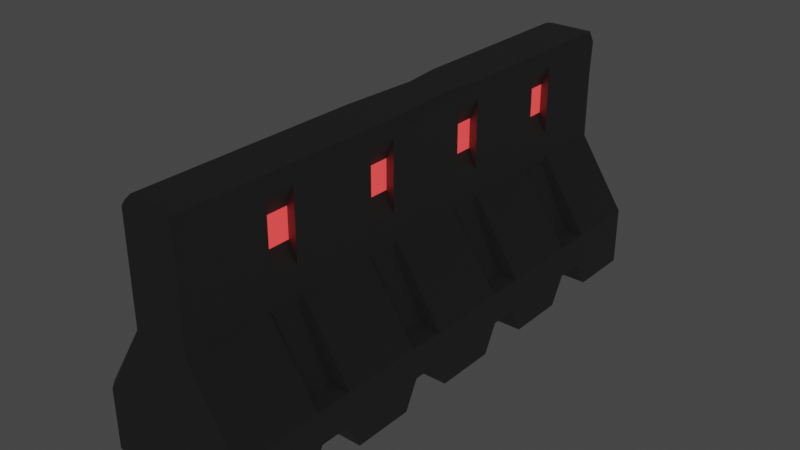 # Source: wallB.blend  (saved by Blender 3.3.6; exported with 4.5.12 LTS)
import bpy
from mathutils import Matrix  # noqa: F401  (used for matrix-valued properties, if any)

bpy.ops.wm.read_factory_settings(use_empty=True)
scene = bpy.context.scene
scene.name = 'Scene'

# ---- collections
col_collection = bpy.data.collections.new('Collection'); scene.collection.children.link(col_collection)

# ---- materials (node trees are filled in below, after node groups)
mat_x = bpy.data.materials.new('매테리얼')
mat_x.use_transparent_shadow = False
mat_001 = bpy.data.materials.new('매테리얼.001')
mat_001.use_transparent_shadow = False

# ---- material node trees
mat_x.use_nodes = True; mat_x.node_tree.nodes.clear()
_N = mat_x.node_tree.nodes; _L = mat_x.node_tree.links
n0 = _N.new('ShaderNodeBsdfPrincipled'); n0.name = 'Principled BSDF'; n0.location = (10, 300)
n0.distribution = 'GGX'
n0.subsurface_method = 'RANDOM_WALK_SKIN'
n0.inputs[0].default_value = (0.1626, 0.1626, 0.1626, 1.0)
n0.inputs[3].default_value = 1.45
n0.inputs[27].default_value = (0.0, 0.0, 0.0, 1.0)
n0.inputs[28].default_value = 1.0
n1 = _N.new('ShaderNodeOutputMaterial'); n1.name = 'Material Output'; n1.location = (300, 300)
_L.new(n0.outputs[0], n1.inputs[0])
n1.is_active_output = True
mat_001.use_nodes = True; mat_001.node_tree.nodes.clear()
_N = mat_001.node_tree.nodes; _L = mat_001.node_tree.links
n0 = _N.new('ShaderNodeBsdfPrincipled'); n0.name = 'Principled BSDF'; n0.location = (10, 300)
n0.distribution = 'GGX'
n0.subsurface_method = 'RANDOM_WALK_SKIN'
n0.inputs[0].default_value = (0.8, 0.03879, 0.04285, 1.0)
n0.inputs[3].default_value = 1.45
n0.inputs[27].default_value = (0.5277, 0.03032, 0.03032, 1.0)
n0.inputs[28].default_value = 2.0
n1 = _N.new('ShaderNodeOutputMaterial'); n1.name = 'Material Output'; n1.location = (300, 300)
_L.new(n0.outputs[0], n1.inputs[0])
n1.is_active_output = True

# ---- world
world_world = bpy.data.worlds.new('World'); scene.world = world_world
world_world.use_nodes = True; world_world.node_tree.nodes.clear()
_N = world_world.node_tree.nodes; _L = world_world.node_tree.links
n0 = _N.new('ShaderNodeOutputWorld'); n0.name = 'World Output'; n0.location = (300, 300)
n1 = _N.new('ShaderNodeBackground'); n1.name = 'Background'; n1.location = (10, 300)
n1.inputs[0].default_value = (0.05088, 0.05088, 0.05088, 1.0)
_L.new(n1.outputs[0], n0.inputs[0])
n0.is_active_output = True
world_world.color = (0.05088, 0.05088, 0.05088)
world_world.use_sun_shadow = False
world_world.sun_shadow_jitter_overblur = 0.0

# ---- meshes
me_x = bpy.data.meshes.new('메쉬')
me_x.from_pydata([(32.72, 1.091e-06, 111.4), (32.72, 24.95, 111.4), (32.72, 24.95, -111.4), (32.72, 1.091e-06, -111.4), (12.5, 55.47, 111.4), (12.5, 55.47, -111.4), (12.5, 99.26, 111.4), (12.5, 99.26, -111.4), (12.5, 99.26, -80.6), (12.5, 99.26, -65.34), (32.72, 11.36, -79.19), (32.72, 11.36, -66.75), (32.72, 1.091e-06, -60.53), (32.72, 1.091e-06, -85.41), (32.72, 24.95, -80.6), (32.72, 24.95, -65.34), (12.5, 55.47, -80.6), (12.5, 55.47, -65.34), (12.5, 99.26, -31.95), (12.5, 99.26, -16.68), (32.72, 11.36, -30.08), (32.72, 11.36, -18.55), (32.72, 1.091e-06, -12.78), (32.72, 1.091e-06, -35.84), (32.72, 24.95, -31.95), (32.72, 24.95, -16.68), (12.5, 55.47, -31.95), (12.5, 55.47, -16.68), (12.5, 97.93, 16.1), (12.5, 99.26, 31.98), (32.72, 11.36, 18.7), (32.72, 11.36, 29.98), (32.72, 1.091e-06, 35.63), (32.72, 1.091e-06, 13.06), (32.72, 24.0, 16.71), (32.72, 24.95, 31.98), (12.5, 55.47, 16.71), (12.5, 55.47, 31.98), (12.5, 99.26, 65.37), (12.5, 99.26, 80.63), (32.72, 11.36, 66.94), (32.72, 11.36, 79.05), (32.72, 1.091e-06, 85.11), (32.72, 1.091e-06, 60.89), (32.72, 24.95, 80.63), (32.72, 24.95, 65.37), (12.5, 55.47, 80.63), (12.5, 55.47, 65.37), (26.43, 27.71, -67.47), (12.5, 53.12, -67.47), (26.43, 27.71, -78.48), (12.5, 53.12, -78.48), (26.43, 27.71, -18.81), (12.5, 53.12, -18.81), (26.43, 27.71, -29.82), (12.5, 53.12, -29.82), (26.43, 27.71, 29.85), (12.5, 53.12, 29.85), (26.43, 27.71, 18.84), (12.5, 53.12, 18.84), (26.43, 27.71, 78.51), (12.5, 53.12, 78.51), (26.43, 27.71, 67.49), (12.5, 53.12, 67.49), (12.5, 66.73, -78.91), (12.5, 95.61, -78.91), (12.5, 95.61, -67.03), (12.5, 66.73, -67.03), (12.5, 66.73, -30.26), (12.5, 95.61, -30.26), (12.5, 95.61, -18.37), (12.5, 66.73, -18.37), (12.5, 66.73, 18.4), (12.5, 95.61, 18.4), (12.5, 95.61, 30.28), (12.5, 66.73, 30.28), (12.5, 66.73, 67.06), (12.5, 95.61, 67.06), (12.5, 95.61, 78.94), (12.5, 66.73, 78.94), (9.13, 75.12, -78.91), (9.13, 87.22, -78.91), (9.13, 87.22, -67.03), (9.13, 75.12, -67.03), (9.13, 75.12, -30.26), (9.13, 87.22, -30.26), (9.13, 87.22, -18.37), (9.13, 75.12, -18.37), (9.13, 75.12, 18.4), (9.13, 87.22, 18.4), (9.13, 87.22, 30.28), (9.13, 75.12, 30.28), (9.13, 75.12, 67.06), (9.13, 87.22, 67.06), (9.13, 87.22, 78.94), (9.13, 75.12, 78.94), (10.46, 101.8, -65.34), (10.46, 101.8, -80.6), (8.477, 101.8, -17.2), (10.46, 101.8, -31.95), (10.46, 101.8, 31.98), (10.46, 101.8, 16.71), (10.46, 101.8, 80.63), (10.46, 101.8, 65.37), (10.46, 101.8, 111.4), (10.46, 101.8, -111.4), (29.54, 1.091e-06, 114.5), (29.54, 24.95, 114.5), (11.28, 55.47, 114.5), (11.28, 98.68, 114.5), (9.444, 101.2, 114.5), (29.54, 24.95, -114.5), (29.54, 1.091e-06, -114.5), (9.591, 53.46, -114.5), (11.28, 96.84, -114.5), (9.444, 101.2, -114.5), (-32.72, 8.52e-07, 111.4), (-32.72, 24.95, 111.4), (-32.72, 24.95, -111.4), (-32.72, 8.52e-07, -111.4), (-12.5, 55.47, 111.4), (-12.5, 55.47, -111.4), (-12.5, 99.26, 111.4), (-12.5, 99.26, -111.4), (-12.5, 99.26, -80.6), (-12.5, 99.26, -65.34), (-32.72, 11.36, -79.19), (-32.72, 11.36, -66.75), (-32.72, 8.52e-07, -60.53), (-32.72, 8.52e-07, -85.41), (-32.72, 23.45, -80.6), (-32.72, 24.95, -65.34), (-12.5, 55.47, -80.6), (-12.5, 55.47, -65.34), (-12.5, 99.26, -31.95), (-12.5, 99.26, -16.68), (-32.72, 11.36, -30.08), (-32.72, 11.36, -18.55), (-32.72, 8.52e-07, -12.78), (-32.72, 8.52e-07, -35.84), (-32.72, 24.95, -31.95), (-32.72, 24.95, -16.68), (-12.5, 55.47, -31.95), (-12.5, 55.47, -16.68), (-12.5, 97.93, 16.1), (-12.5, 99.26, 31.98), (-32.72, 11.36, 18.7), (-32.72, 11.36, 29.98), (-32.72, 8.52e-07, 35.63), (-32.72, 8.52e-07, 13.06), (-32.72, 24.95, 16.71), (-32.72, 23.45, 31.98), (-12.5, 55.47, 16.71), (-12.5, 55.47, 31.98), (-12.5, 99.26, 65.37), (-12.5, 99.26, 80.63), (-32.72, 11.36, 66.94), (-32.72, 11.36, 79.05), (-32.72, 8.52e-07, 85.11), (-32.72, 8.52e-07, 60.89), (-32.72, 24.95, 80.63), (-32.72, 24.95, 65.37), (-12.5, 55.47, 80.63), (-12.5, 55.47, 65.37), (-26.43, 27.71, -67.47), (-12.5, 53.12, -67.47), (-26.43, 27.71, -78.48), (-12.5, 53.12, -78.48), (-26.43, 27.71, -18.81), (-12.5, 53.12, -18.81), (-26.43, 27.71, -29.82), (-12.5, 53.12, -29.82), (-26.43, 27.71, 29.85), (-12.5, 53.12, 29.85), (-26.43, 27.71, 18.84), (-12.5, 53.12, 18.84), (-26.43, 27.71, 78.51), (-12.5, 53.12, 78.51), (-26.43, 27.71, 67.49), (-12.5, 53.12, 67.49), (-12.5, 66.73, -78.91), (-12.5, 95.61, -78.91), (-12.5, 95.61, -67.03), (-12.5, 66.73, -67.03), (-12.5, 66.73, -30.26), (-12.5, 95.61, -30.26), (-12.5, 95.61, -18.37), (-12.5, 66.73, -18.37), (-12.5, 66.73, 18.4), (-12.5, 95.61, 18.4), (-12.5, 95.61, 30.28), (-12.5, 66.73, 30.28), (-12.5, 66.73, 67.06), (-12.5, 95.61, 67.06), (-12.5, 95.61, 78.94), (-12.5, 66.73, 78.94), (-9.13, 75.12, -78.91), (-9.13, 87.22, -78.91), (-9.13, 87.22, -67.03), (-9.13, 75.12, -67.03), (-9.13, 75.12, -30.26), (-9.13, 87.22, -30.26), (-9.13, 87.22, -18.37), (-9.13, 75.12, -18.37), (-9.13, 75.12, 18.4), (-9.13, 87.22, 18.4), (-9.13, 87.22, 30.28), (-9.13, 75.12, 30.28), (-9.13, 75.12, 67.06), (-9.13, 87.22, 67.06), (-9.13, 87.22, 78.94), (-9.13, 75.12, 78.94), (-10.46, 101.8, -65.34), (-10.46, 101.8, -80.6), (-8.477, 101.8, -17.2), (-10.46, 101.8, -31.95), (-10.46, 101.8, 31.98), (-10.46, 101.8, 16.71), (-10.46, 101.8, 80.63), (-10.46, 101.8, 65.37), (-10.46, 101.8, 111.4), (-10.46, 101.8, -111.4), (-29.54, 8.52e-07, 114.5), (-29.54, 24.95, 114.5), (-11.28, 55.47, 114.5), (-11.28, 98.68, 114.5), (-9.443, 101.2, 114.5), (-29.54, 24.95, -114.5), (-29.54, 8.52e-07, -114.5), (-9.591, 53.46, -114.5), (-11.28, 96.84, -114.5), (-9.443, 101.2, -114.5)], [], [(106, 107, 223, 222), (111, 112, 228, 227), (107, 108, 224, 223), (113, 111, 227, 229), (108, 109, 225, 224), (114, 113, 229, 230), (80, 81, 82, 83), (96, 97, 213, 212), (11, 12, 128, 127), (10, 11, 127, 126), (13, 10, 126, 129), (12, 11, 15), (13, 14, 10), (15, 11, 14), (11, 10, 14), (49, 48, 50, 51), (84, 85, 86, 87), (98, 99, 215, 214), (21, 22, 138, 137), (20, 21, 137, 136), (23, 20, 136, 139), (22, 21, 25), (23, 24, 20), (25, 21, 24), (21, 20, 24), (53, 52, 54, 55), (88, 89, 90, 91), (100, 101, 217, 216), (31, 32, 148, 147), (30, 31, 147, 146), (33, 30, 146, 149), (32, 31, 35), (33, 34, 30), (35, 31, 34), (31, 30, 34), (57, 56, 58, 59), (92, 93, 94, 95), (102, 103, 219, 218), (41, 42, 158, 157), (40, 41, 157, 156), (43, 40, 156, 159), (42, 41, 44), (43, 45, 40), (44, 41, 45), (41, 40, 45), (61, 60, 62, 63), (104, 102, 218, 220), (42, 0, 116, 158), (0, 42, 44, 1), (1, 44, 46, 4), (4, 46, 39, 6), (97, 105, 221, 213), (3, 13, 129, 119), (14, 13, 3, 2), (16, 14, 2, 5), (8, 16, 5, 7), (99, 96, 212, 215), (12, 23, 139, 128), (24, 23, 12, 15), (26, 24, 15, 17), (18, 26, 17, 9), (101, 98, 214, 217), (22, 33, 149, 138), (34, 33, 22, 25), (36, 34, 25, 27), (28, 36, 27, 19), (103, 100, 216, 219), (32, 43, 159, 148), (45, 43, 32, 35), (47, 45, 35, 37), (38, 47, 37, 29), (48, 15, 14, 50), (17, 15, 48, 49), (14, 16, 51, 50), (49, 51, 16, 17), (52, 25, 24, 54), (27, 25, 52, 53), (24, 26, 55, 54), (53, 55, 26, 27), (56, 35, 34, 58), (37, 35, 56, 57), (34, 36, 59, 58), (57, 59, 36, 37), (60, 44, 45, 62), (46, 44, 60, 61), (45, 47, 63, 62), (61, 63, 47, 46), (16, 8, 65, 64), (8, 9, 66, 65), (9, 17, 67, 66), (17, 16, 64, 67), (26, 18, 69, 68), (18, 19, 70, 69), (19, 27, 71, 70), (27, 26, 68, 71), (36, 28, 73, 72), (28, 29, 74, 73), (29, 37, 75, 74), (37, 36, 72, 75), (47, 38, 77, 76), (38, 39, 78, 77), (39, 46, 79, 78), (46, 47, 76, 79), (64, 65, 81, 80), (65, 66, 82, 81), (66, 67, 83, 82), (67, 64, 80, 83), (68, 69, 85, 84), (69, 70, 86, 85), (70, 71, 87, 86), (71, 68, 84, 87), (72, 73, 89, 88), (73, 74, 90, 89), (74, 75, 91, 90), (75, 72, 88, 91), (76, 77, 93, 92), (77, 78, 94, 93), (78, 79, 95, 94), (79, 76, 92, 95), (9, 8, 97, 96), (19, 18, 99, 98), (29, 28, 101, 100), (39, 38, 103, 102), (109, 110, 226, 225), (6, 39, 102, 104), (8, 7, 105, 97), (115, 114, 230, 231), (18, 9, 96, 99), (28, 19, 98, 101), (38, 29, 100, 103), (0, 106, 222, 116), (0, 1, 107, 106), (1, 4, 108, 107), (4, 6, 109, 108), (6, 104, 110, 109), (110, 104, 220, 226), (2, 3, 112, 111), (112, 3, 119, 228), (5, 2, 111, 113), (7, 5, 113, 114), (105, 115, 231, 221), (105, 7, 114, 115), (196, 199, 198, 197), (128, 131, 127), (129, 126, 130), (131, 130, 127), (127, 130, 126), (165, 167, 166, 164), (200, 203, 202, 201), (138, 141, 137), (139, 136, 140), (141, 140, 137), (137, 140, 136), (169, 171, 170, 168), (204, 207, 206, 205), (148, 151, 147), (149, 146, 150), (151, 150, 147), (147, 150, 146), (173, 175, 174, 172), (208, 211, 210, 209), (158, 160, 157), (159, 156, 161), (160, 161, 157), (157, 161, 156), (177, 179, 178, 176), (116, 117, 160, 158), (117, 120, 162, 160), (120, 122, 155, 162), (130, 118, 119, 129), (132, 121, 118, 130), (124, 123, 121, 132), (140, 131, 128, 139), (142, 133, 131, 140), (134, 125, 133, 142), (150, 141, 138, 149), (152, 143, 141, 150), (144, 135, 143, 152), (161, 151, 148, 159), (163, 153, 151, 161), (154, 145, 153, 163), (164, 166, 130, 131), (133, 165, 164, 131), (130, 166, 167, 132), (165, 133, 132, 167), (168, 170, 140, 141), (143, 169, 168, 141), (140, 170, 171, 142), (169, 143, 142, 171), (172, 174, 150, 151), (153, 173, 172, 151), (150, 174, 175, 152), (173, 153, 152, 175), (176, 178, 161, 160), (162, 177, 176, 160), (161, 178, 179, 163), (177, 162, 163, 179), (132, 180, 181, 124), (124, 181, 182, 125), (125, 182, 183, 133), (133, 183, 180, 132), (142, 184, 185, 134), (134, 185, 186, 135), (135, 186, 187, 143), (143, 187, 184, 142), (152, 188, 189, 144), (144, 189, 190, 145), (145, 190, 191, 153), (153, 191, 188, 152), (163, 192, 193, 154), (154, 193, 194, 155), (155, 194, 195, 162), (162, 195, 192, 163), (180, 196, 197, 181), (181, 197, 198, 182), (182, 198, 199, 183), (183, 199, 196, 180), (184, 200, 201, 185), (185, 201, 202, 186), (186, 202, 203, 187), (187, 203, 200, 184), (188, 204, 205, 189), (189, 205, 206, 190), (190, 206, 207, 191), (191, 207, 204, 188), (192, 208, 209, 193), (193, 209, 210, 194), (194, 210, 211, 195), (195, 211, 208, 192), (125, 212, 213, 124), (135, 214, 215, 134), (145, 216, 217, 144), (155, 218, 219, 154), (122, 220, 218, 155), (124, 213, 221, 123), (134, 215, 212, 125), (144, 217, 214, 135), (154, 219, 216, 145), (116, 222, 223, 117), (117, 223, 224, 120), (120, 224, 225, 122), (122, 225, 226, 220), (118, 227, 228, 119), (121, 229, 227, 118), (123, 230, 229, 121), (221, 231, 230, 123)])
me_x.polygons.foreach_set('use_smooth', [True] * 246)
me_x.polygons.foreach_set('material_index', [0, 0, 0, 0, 0, 0, 1, 0, 0, 0, 0, 0, 0, 0, 0, 0, 1, 0, 0, 0, 0, 0, 0, 0, 0, 0, 1, 0, 0, 0, 0, 0, 0, 0, 0, 0, 1, 0, 0, 0, 0, 0, 0, 0, 0, 0, 0, 0, 0, 0, 0, 0, 0, 0, 0, 0, 0, 0, 0, 0, 0, 0, 0, 0, 0, 0, 0, 0, 0, 0, 0, 0, 0, 0, 0, 0, 0, 0, 0, 0, 0, 0, 0, 0, 0, 0, 0, 0, 0, 0, 0, 0, 0, 0, 0, 0, 0, 0, 0, 0, 0, 0, 0, 0, 0, 0, 0, 0, 0, 0, 0, 0, 0, 0, 0, 0, 0, 0, 0, 0, 0, 0, 0, 0, 0, 0, 0, 0, 0, 0, 0, 0, 0, 0, 0, 0, 0, 0, 0, 0, 0, 0, 1, 0, 0, 0, 0, 0, 1, 0, 0, 0, 0, 0, 1, 0, 0, 0, 0, 0, 1, 0, 0, 0, 0, 0, 0, 0, 0, 0, 0, 0, 0, 0, 0, 0, 0, 0, 0, 0, 0, 0, 0, 0, 0, 0, 0, 0, 0, 0, 0, 0, 0, 0, 0, 0, 0, 0, 0, 0, 0, 0, 0, 0, 0, 0, 0, 0, 0, 0, 0, 0, 0, 0, 0, 0, 0, 0, 0, 0, 0, 0, 0, 0, 0, 0, 0, 0, 0, 0, 0, 0, 0, 0, 0, 0, 0, 0, 0, 0, 0, 0, 0, 0, 0, 0])
_k = set([(0, 1), (0, 42), (0, 106), (1, 4), (1, 44), (1, 107), (2, 3), (2, 5), (2, 14), (2, 111), (3, 13), (3, 112), (4, 6), (4, 46), (4, 108), (5, 7), (5, 16), (5, 113), (6, 39), (6, 104), (6, 109), (7, 8), (7, 105), (7, 114), (8, 9), (9, 18), (10, 11), (10, 13), (10, 126), (11, 12), (11, 127), (12, 23), (12, 128), (13, 129), (14, 15), (14, 16), (14, 50), (15, 17), (15, 24), (15, 48), (16, 51), (17, 26), (17, 49), (18, 19), (18, 99), (19, 28), (19, 98), (20, 21), (20, 23), (20, 136), (21, 22), (21, 137), (22, 33), (22, 138), (23, 139), (24, 25), (24, 26), (24, 54), (25, 27), (25, 34), (25, 52), (26, 55), (27, 36), (27, 53), (28, 29), (28, 101), (29, 38), (29, 100), (30, 31), (30, 33), (30, 146), (31, 32), (31, 147), (32, 43), (32, 148), (33, 149), (34, 35), (34, 36), (34, 58), (35, 37), (35, 45), (35, 56), (36, 59), (37, 47), (37, 57), (38, 39), (40, 41), (40, 43), (40, 156), (41, 42), (41, 157), (42, 158), (43, 159), (44, 45), (44, 46), (44, 60), (45, 47), (45, 62), (46, 61), (47, 63), (48, 49), (48, 50), (49, 51), (50, 51), (52, 53), (52, 54), (53, 55), (54, 55), (56, 57), (56, 58), (57, 59), (58, 59), (60, 61), (60, 62), (61, 63), (62, 63), (64, 65), (64, 67), (64, 80), (65, 66), (65, 81), (66, 67), (66, 82), (67, 83), (68, 69), (68, 71), (68, 84), (69, 70), (69, 85), (70, 71), (70, 86), (71, 87), (72, 73), (72, 75), (72, 88), (73, 74), (73, 89), (74, 75), (74, 90), (75, 91), (76, 77), (76, 79), (76, 92), (77, 78), (77, 93), (78, 79), (78, 94), (79, 95), (80, 81), (80, 83), (81, 82), (82, 83), (84, 85), (84, 87), (85, 86), (86, 87), (88, 89), (88, 91), (89, 90), (90, 91), (92, 93), (92, 95), (93, 94), (94, 95), (96, 97), (96, 99), (97, 105), (98, 99), (98, 101), (100, 101), (100, 103), (102, 103), (102, 104), (104, 110), (104, 220), (105, 115), (105, 221), (106, 107), (106, 222), (107, 108), (108, 109), (109, 110), (110, 226), (111, 112), (111, 113), (112, 228), (113, 114), (114, 115), (115, 231), (116, 117), (116, 158), (116, 222), (117, 120), (117, 160), (117, 223), (118, 119), (118, 121), (118, 130), (118, 227), (119, 129), (119, 228), (120, 122), (120, 162), (120, 224), (121, 123), (121, 132), (121, 229), (122, 155), (122, 220), (122, 225), (123, 124), (123, 221), (123, 230), (124, 125), (125, 134), (126, 127), (126, 129), (127, 128), (128, 139), (130, 131), (130, 132), (130, 166), (131, 133), (131, 140), (131, 164), (132, 167), (133, 142), (133, 165), (134, 135), (134, 215), (135, 144), (135, 214), (136, 137), (136, 139), (137, 138), (138, 149), (140, 141), (140, 142), (140, 170), (141, 143), (141, 150), (141, 168), (142, 171), (143, 152), (143, 169), (144, 145), (144, 217), (145, 154), (145, 216), (146, 147), (146, 149), (147, 148), (148, 159), (150, 151), (150, 152), (150, 174), (151, 153), (151, 161), (151, 172), (152, 175), (153, 163), (153, 173), (154, 155), (156, 157), (156, 159), (157, 158), (160, 161), (160, 162), (160, 176), (161, 163), (161, 178), (162, 177), (163, 179), (164, 165), (164, 166), (165, 167), (166, 167), (168, 169), (168, 170), (169, 171), (170, 171), (172, 173), (172, 174), (173, 175), (174, 175), (176, 177), (176, 178), (177, 179), (178, 179), (180, 181), (180, 183), (180, 196), (181, 182), (181, 197), (182, 183), (182, 198), (183, 199), (184, 185), (184, 187), (184, 200), (185, 186), (185, 201), (186, 187), (186, 202), (187, 203), (188, 189), (188, 191), (188, 204), (189, 190), (189, 205), (190, 191), (190, 206), (191, 207), (192, 193), (192, 195), (192, 208), (193, 194), (193, 209), (194, 195), (194, 210), (195, 211), (196, 197), (196, 199), (197, 198), (198, 199), (200, 201), (200, 203), (201, 202), (202, 203), (204, 205), (204, 207), (205, 206), (206, 207), (208, 209), (208, 211), (209, 210), (210, 211), (212, 213), (212, 215), (213, 221), (214, 215), (214, 217), (216, 217), (216, 219), (218, 219), (218, 220), (220, 226), (221, 231), (222, 223), (223, 224), (224, 225), (225, 226), (227, 228), (227, 229), (229, 230), (230, 231)])
me_x.attributes.new('sharp_edge', 'BOOLEAN', 'EDGE').data.foreach_set('value', [ (min(e.vertices), max(e.vertices)) in _k for e in me_x.edges])
_uv = me_x.uv_layers.new(name='map1')
_uv.uv.foreach_set('vector', [0.2344, 0.2564, 0.2344, 0.2564, 0.2344, 0.2564, 0.2344, 0.2564, 0.2344, 0.2564, 0.2344, 0.2564, 0.2344, 0.2564, 0.2344, 0.2564, 0.1353, 0.3735, 0.1353, 0.3735, 0.1353, 0.3735, 0.1353, 0.3735, 0.1353, 0.3735, 0.1353, 0.3735, 0.1353, 0.3735, 0.1353, 0.3735, 0.1353, 0.3735, 0.1353, 0.3735, 0.1353, 0.3735, 0.1353, 0.3735, 0.1353, 0.3735, 0.1353, 0.3735, 0.1353, 0.3735, 0.1353, 0.3735, 0.1346, 0.3288, 0.1346, 0.3288, 0.1346, 0.3288, 0.1346, 0.3288, 0.1353, 0.3735, 0.1353, 0.3735, 0.1353, 0.3735, 0.1353, 0.3735, 0.2344, 0.2564, 0.2344, 0.2564, 0.2344, 0.2564, 0.2344, 0.2564, 0.2344, 0.2564, 0.2344, 0.2564, 0.2344, 0.2564, 0.2344, 0.2564, 0.2344, 0.2564, 0.2344, 0.2564, 0.2344, 0.2564, 0.2344, 0.2564, 0.2344, 0.2564, 0.2344, 0.2564, 0.2344, 0.2564, 0.2344, 0.2564, 0.2344, 0.2564, 0.2344, 0.2564, 0.2344, 0.2564, 0.2344, 0.2564, 0.2344, 0.2564, 0.2344, 0.2564, 0.2344, 0.2564, 0.2344, 0.2564, 0.1346, 0.3288, 0.1346, 0.3288, 0.1346, 0.3288, 0.1346, 0.3288, 0.1346, 0.3288, 0.1346, 0.3288, 0.1346, 0.3288, 0.1346, 0.3288, 0.1353, 0.3735, 0.1353, 0.3735, 0.1353, 0.3735, 0.1353, 0.3735, 0.2344, 0.2564, 0.2344, 0.2564, 0.2344, 0.2564, 0.2344, 0.2564, 0.2344, 0.2564, 0.2344, 0.2564, 0.2344, 0.2564, 0.2344, 0.2564, 0.2344, 0.2564, 0.2344, 0.2564, 0.2344, 0.2564, 0.2344, 0.2564, 0.2344, 0.2564, 0.2344, 0.2564, 0.2344, 0.2564, 0.2344, 0.2564, 0.2344, 0.2564, 0.2344, 0.2564, 0.2344, 0.2564, 0.2344, 0.2564, 0.2344, 0.2564, 0.2344, 0.2564, 0.2344, 0.2564, 0.2344, 0.2564, 0.1346, 0.3288, 0.1346, 0.3288, 0.1346, 0.3288, 0.1346, 0.3288, 0.1346, 0.3288, 0.1346, 0.3288, 0.1346, 0.3288, 0.1346, 0.3288, 0.1353, 0.3735, 0.1353, 0.3735, 0.1353, 0.3735, 0.1353, 0.3735, 0.2344, 0.2564, 0.2344, 0.2564, 0.2344, 0.2564, 0.2344, 0.2564, 0.2344, 0.2564, 0.2344, 0.2564, 0.2344, 0.2564, 0.2344, 0.2564, 0.2344, 0.2564, 0.2344, 0.2564, 0.2344, 0.2564, 0.2344, 0.2564, 0.2344, 0.2564, 0.2344, 0.2564, 0.2344, 0.2564, 0.2344, 0.2564, 0.2344, 0.2564, 0.2344, 0.2564, 0.2344, 0.2564, 0.2344, 0.2564, 0.2344, 0.2564, 0.2344, 0.2564, 0.2344, 0.2564, 0.2344, 0.2564, 0.1346, 0.3288, 0.1346, 0.3288, 0.1346, 0.3288, 0.1346, 0.3288, 0.1346, 0.3288, 0.1346, 0.3288, 0.1346, 0.3288, 0.1346, 0.3288, 0.1353, 0.3735, 0.1353, 0.3735, 0.1353, 0.3735, 0.1353, 0.3735, 0.2344, 0.2564, 0.2344, 0.2564, 0.2344, 0.2564, 0.2344, 0.2564, 0.2344, 0.2564, 0.2344, 0.2564, 0.2344, 0.2564, 0.2344, 0.2564, 0.2344, 0.2564, 0.2344, 0.2564, 0.2344, 0.2564, 0.2344, 0.2564, 0.2344, 0.2564, 0.2344, 0.2564, 0.2344, 0.2564, 0.2344, 0.2564, 0.2344, 0.2564, 0.2344, 0.2564, 0.2344, 0.2564, 0.2344, 0.2564, 0.2344, 0.2564, 0.2344, 0.2564, 0.2344, 0.2564, 0.2344, 0.2564, 0.1346, 0.3288, 0.1346, 0.3288, 0.1346, 0.3288, 0.1346, 0.3288, 0.1353, 0.3735, 0.1353, 0.3735, 0.1353, 0.3735, 0.1353, 0.3735, 0.2344, 0.2564, 0.2344, 0.2564, 0.2344, 0.2564, 0.2344, 0.2564, 0.2344, 0.2564, 0.2344, 0.2564, 0.2344, 0.2564, 0.2344, 0.2564, 0.1353, 0.3735, 0.1353, 0.3735, 0.1353, 0.3735, 0.1353, 0.3735, 0.1353, 0.3735, 0.1353, 0.3735, 0.1353, 0.3735, 0.1353, 0.3735, 0.1353, 0.3735, 0.1353, 0.3735, 0.1353, 0.3735, 0.1353, 0.3735, 0.2344, 0.2564, 0.2344, 0.2564, 0.2344, 0.2564, 0.2344, 0.2564, 0.2344, 0.2564, 0.2344, 0.2564, 0.2344, 0.2564, 0.2344, 0.2564, 0.1353, 0.3735, 0.1353, 0.3735, 0.1353, 0.3735, 0.1353, 0.3735, 0.1353, 0.3735, 0.1353, 0.3735, 0.1353, 0.3735, 0.1353, 0.3735, 0.1353, 0.3735, 0.1353, 0.3735, 0.1353, 0.3735, 0.1353, 0.3735, 0.2344, 0.2564, 0.2344, 0.2564, 0.2344, 0.2564, 0.2344, 0.2564, 0.2344, 0.2564, 0.2344, 0.2564, 0.2344, 0.2564, 0.2344, 0.2564, 0.1353, 0.3735, 0.1353, 0.3735, 0.1353, 0.3735, 0.1353, 0.3735, 0.1353, 0.3735, 0.1353, 0.3735, 0.1353, 0.3735, 0.1353, 0.3735, 0.1353, 0.3735, 0.1353, 0.3735, 0.1353, 0.3735, 0.1353, 0.3735, 0.2344, 0.2564, 0.2344, 0.2564, 0.2344, 0.2564, 0.2344, 0.2564, 0.2344, 0.2564, 0.2344, 0.2564, 0.2344, 0.2564, 0.2344, 0.2564, 0.1353, 0.3735, 0.1353, 0.3735, 0.1353, 0.3735, 0.1353, 0.3735, 0.1353, 0.3735, 0.1353, 0.3735, 0.1353, 0.3735, 0.1353, 0.3735, 0.1353, 0.3735, 0.1353, 0.3735, 0.1353, 0.3735, 0.1353, 0.3735, 0.2344, 0.2564, 0.2344, 0.2564, 0.2344, 0.2564, 0.2344, 0.2564, 0.2344, 0.2564, 0.2344, 0.2564, 0.2344, 0.2564, 0.2344, 0.2564, 0.1353, 0.3735, 0.1353, 0.3735, 0.1353, 0.3735, 0.1353, 0.3735, 0.1353, 0.3735, 0.1353, 0.3735, 0.1353, 0.3735, 0.1353, 0.3735, 0.1346, 0.3288, 0.1346, 0.3288, 0.1346, 0.3288, 0.1346, 0.3288, 0.1346, 0.3288, 0.1346, 0.3288, 0.1346, 0.3288, 0.1346, 0.3288, 0.1346, 0.3288, 0.1346, 0.3288, 0.1346, 0.3288, 0.1346, 0.3288, 0.1346, 0.3288, 0.1346, 0.3288, 0.1346, 0.3288, 0.1346, 0.3288, 0.1346, 0.3288, 0.1346, 0.3288, 0.1346, 0.3288, 0.1346, 0.3288, 0.1346, 0.3288, 0.1346, 0.3288, 0.1346, 0.3288, 0.1346, 0.3288, 0.1346, 0.3288, 0.1346, 0.3288, 0.1346, 0.3288, 0.1346, 0.3288, 0.1346, 0.3288, 0.1346, 0.3288, 0.1346, 0.3288, 0.1346, 0.3288, 0.1346, 0.3288, 0.1346, 0.3288, 0.1346, 0.3288, 0.1346, 0.3288, 0.1346, 0.3288, 0.1346, 0.3288, 0.1346, 0.3288, 0.1346, 0.3288, 0.1346, 0.3288, 0.1346, 0.3288, 0.1346, 0.3288, 0.1346, 0.3288, 0.1346, 0.3288, 0.1346, 0.3288, 0.1346, 0.3288, 0.1346, 0.3288, 0.1346, 0.3288, 0.1346, 0.3288, 0.1346, 0.3288, 0.1346, 0.3288, 0.1346, 0.3288, 0.1346, 0.3288, 0.1346, 0.3288, 0.1346, 0.3288, 0.1346, 0.3288, 0.1346, 0.3288, 0.1346, 0.3288, 0.1346, 0.3288, 0.1346, 0.3288, 0.1346, 0.3288, 0.1346, 0.3288, 0.1346, 0.3288, 0.1353, 0.3735, 0.1353, 0.3735, 0.1353, 0.3735, 0.1353, 0.3735, 0.1353, 0.3735, 0.1353, 0.3735, 0.1353, 0.3735, 0.1353, 0.3735, 0.1353, 0.3735, 0.1353, 0.3735, 0.1353, 0.3735, 0.1353, 0.3735, 0.1353, 0.3735, 0.1353, 0.3735, 0.1353, 0.3735, 0.1353, 0.3735, 0.1353, 0.3735, 0.1353, 0.3735, 0.1353, 0.3735, 0.1353, 0.3735, 0.1353, 0.3735, 0.1353, 0.3735, 0.1353, 0.3735, 0.1353, 0.3735, 0.1353, 0.3735, 0.1353, 0.3735, 0.1353, 0.3735, 0.1353, 0.3735, 0.1353, 0.3735, 0.1353, 0.3735, 0.1353, 0.3735, 0.1353, 0.3735, 0.1353, 0.3735, 0.1353, 0.3735, 0.1353, 0.3735, 0.1353, 0.3735, 0.1353, 0.3735, 0.1353, 0.3735, 0.1353, 0.3735, 0.1353, 0.3735, 0.1353, 0.3735, 0.1353, 0.3735, 0.1353, 0.3735, 0.1353, 0.3735, 0.1353, 0.3735, 0.1353, 0.3735, 0.1353, 0.3735, 0.1353, 0.3735, 0.1353, 0.3735, 0.1353, 0.3735, 0.1353, 0.3735, 0.1353, 0.3735, 0.1353, 0.3735, 0.1353, 0.3735, 0.1353, 0.3735, 0.1353, 0.3735, 0.1353, 0.3735, 0.1353, 0.3735, 0.1353, 0.3735, 0.1353, 0.3735, 0.1353, 0.3735, 0.1353, 0.3735, 0.1353, 0.3735, 0.1353, 0.3735, 0.1346, 0.3288, 0.1346, 0.3288, 0.1346, 0.3288, 0.1346, 0.3288, 0.1346, 0.3288, 0.1346, 0.3288, 0.1346, 0.3288, 0.1346, 0.3288, 0.1346, 0.3288, 0.1346, 0.3288, 0.1346, 0.3288, 0.1346, 0.3288, 0.1346, 0.3288, 0.1346, 0.3288, 0.1346, 0.3288, 0.1346, 0.3288, 0.1346, 0.3288, 0.1346, 0.3288, 0.1346, 0.3288, 0.1346, 0.3288, 0.1346, 0.3288, 0.1346, 0.3288, 0.1346, 0.3288, 0.1346, 0.3288, 0.1346, 0.3288, 0.1346, 0.3288, 0.1346, 0.3288, 0.1346, 0.3288, 0.1346, 0.3288, 0.1346, 0.3288, 0.1346, 0.3288, 0.1346, 0.3288, 0.1346, 0.3288, 0.1346, 0.3288, 0.1346, 0.3288, 0.1346, 0.3288, 0.1346, 0.3288, 0.1346, 0.3288, 0.1346, 0.3288, 0.1346, 0.3288, 0.1346, 0.3288, 0.1346, 0.3288, 0.1346, 0.3288, 0.1346, 0.3288, 0.1346, 0.3288, 0.1346, 0.3288, 0.1346, 0.3288, 0.1346, 0.3288, 0.1346, 0.3288, 0.1346, 0.3288, 0.1346, 0.3288, 0.1346, 0.3288, 0.1346, 0.3288, 0.1346, 0.3288, 0.1346, 0.3288, 0.1346, 0.3288, 0.1346, 0.3288, 0.1346, 0.3288, 0.1346, 0.3288, 0.1346, 0.3288, 0.1346, 0.3288, 0.1346, 0.3288, 0.1346, 0.3288, 0.1346, 0.3288, 0.1353, 0.3735, 0.1353, 0.3735, 0.1353, 0.3735, 0.1353, 0.3735, 0.1353, 0.3735, 0.1353, 0.3735, 0.1353, 0.3735, 0.1353, 0.3735, 0.1353, 0.3735, 0.1353, 0.3735, 0.1353, 0.3735, 0.1353, 0.3735, 0.1353, 0.3735, 0.1353, 0.3735, 0.1353, 0.3735, 0.1353, 0.3735, 0.1353, 0.3735, 0.1353, 0.3735, 0.1353, 0.3735, 0.1353, 0.3735, 0.1353, 0.3735, 0.1353, 0.3735, 0.1353, 0.3735, 0.1353, 0.3735, 0.1353, 0.3735, 0.1353, 0.3735, 0.1353, 0.3735, 0.1353, 0.3735, 0.1353, 0.3735, 0.1353, 0.3735, 0.1353, 0.3735, 0.1353, 0.3735, 0.1353, 0.3735, 0.1353, 0.3735, 0.1353, 0.3735, 0.1353, 0.3735, 0.1353, 0.3735, 0.1353, 0.3735, 0.1353, 0.3735, 0.1353, 0.3735, 0.1353, 0.3735, 0.1353, 0.3735, 0.1353, 0.3735, 0.1353, 0.3735, 0.2344, 0.2564, 0.2344, 0.2564, 0.2344, 0.2564, 0.2344, 0.2564, 0.2344, 0.2564, 0.2344, 0.2564, 0.2344, 0.2564, 0.2344, 0.2564, 0.1353, 0.3735, 0.1353, 0.3735, 0.1353, 0.3735, 0.1353, 0.3735, 0.1353, 0.3735, 0.1353, 0.3735, 0.1353, 0.3735, 0.1353, 0.3735, 0.1353, 0.3735, 0.1353, 0.3735, 0.1353, 0.3735, 0.1353, 0.3735, 0.1353, 0.3735, 0.1353, 0.3735, 0.1353, 0.3735, 0.1353, 0.3735, 0.2344, 0.2564, 0.2344, 0.2564, 0.2344, 0.2564, 0.2344, 0.2564, 0.2344, 0.2564, 0.2344, 0.2564, 0.2344, 0.2564, 0.2344, 0.2564, 0.1353, 0.3735, 0.1353, 0.3735, 0.1353, 0.3735, 0.1353, 0.3735, 0.1353, 0.3735, 0.1353, 0.3735, 0.1353, 0.3735, 0.1353, 0.3735, 0.1353, 0.3735, 0.1353, 0.3735, 0.1353, 0.3735, 0.1353, 0.3735, 0.1353, 0.3735, 0.1353, 0.3735, 0.1353, 0.3735, 0.1353, 0.3735, 0.1346, 0.3288, 0.1346, 0.3288, 0.1346, 0.3288, 0.1346, 0.3288, 0.2344, 0.2564, 0.2344, 0.2564, 0.2344, 0.2564, 0.2344, 0.2564, 0.2344, 0.2564, 0.2344, 0.2564, 0.2344, 0.2564, 0.2344, 0.2564, 0.2344, 0.2564, 0.2344, 0.2564, 0.2344, 0.2564, 0.2344, 0.2564, 0.1346, 0.3288, 0.1346, 0.3288, 0.1346, 0.3288, 0.1346, 0.3288, 0.1346, 0.3288, 0.1346, 0.3288, 0.1346, 0.3288, 0.1346, 0.3288, 0.2344, 0.2564, 0.2344, 0.2564, 0.2344, 0.2564, 0.2344, 0.2564, 0.2344, 0.2564, 0.2344, 0.2564, 0.2344, 0.2564, 0.2344, 0.2564, 0.2344, 0.2564, 0.2344, 0.2564, 0.2344, 0.2564, 0.2344, 0.2564, 0.1346, 0.3288, 0.1346, 0.3288, 0.1346, 0.3288, 0.1346, 0.3288, 0.1346, 0.3288, 0.1346, 0.3288, 0.1346, 0.3288, 0.1346, 0.3288, 0.2344, 0.2564, 0.2344, 0.2564, 0.2344, 0.2564, 0.2344, 0.2564, 0.2344, 0.2564, 0.2344, 0.2564, 0.2344, 0.2564, 0.2344, 0.2564, 0.2344, 0.2564, 0.2344, 0.2564, 0.2344, 0.2564, 0.2344, 0.2564, 0.1346, 0.3288, 0.1346, 0.3288, 0.1346, 0.3288, 0.1346, 0.3288, 0.1346, 0.3288, 0.1346, 0.3288, 0.1346, 0.3288, 0.1346, 0.3288, 0.2344, 0.2564, 0.2344, 0.2564, 0.2344, 0.2564, 0.2344, 0.2564, 0.2344, 0.2564, 0.2344, 0.2564, 0.2344, 0.2564, 0.2344, 0.2564, 0.2344, 0.2564, 0.2344, 0.2564, 0.2344, 0.2564, 0.2344, 0.2564, 0.1346, 0.3288, 0.1346, 0.3288, 0.1346, 0.3288, 0.1346, 0.3288, 0.2344, 0.2564, 0.2344, 0.2564, 0.2344, 0.2564, 0.2344, 0.2564, 0.1353, 0.3735, 0.1353, 0.3735, 0.1353, 0.3735, 0.1353, 0.3735, 0.1353, 0.3735, 0.1353, 0.3735, 0.1353, 0.3735, 0.1353, 0.3735, 0.2344, 0.2564, 0.2344, 0.2564, 0.2344, 0.2564, 0.2344, 0.2564, 0.1353, 0.3735, 0.1353, 0.3735, 0.1353, 0.3735, 0.1353, 0.3735, 0.1353, 0.3735, 0.1353, 0.3735, 0.1353, 0.3735, 0.1353, 0.3735, 0.2344, 0.2564, 0.2344, 0.2564, 0.2344, 0.2564, 0.2344, 0.2564, 0.1353, 0.3735, 0.1353, 0.3735, 0.1353, 0.3735, 0.1353, 0.3735, 0.1353, 0.3735, 0.1353, 0.3735, 0.1353, 0.3735, 0.1353, 0.3735, 0.2344, 0.2564, 0.2344, 0.2564, 0.2344, 0.2564, 0.2344, 0.2564, 0.1353, 0.3735, 0.1353, 0.3735, 0.1353, 0.3735, 0.1353, 0.3735, 0.1353, 0.3735, 0.1353, 0.3735, 0.1353, 0.3735, 0.1353, 0.3735, 0.2344, 0.2564, 0.2344, 0.2564, 0.2344, 0.2564, 0.2344, 0.2564, 0.1353, 0.3735, 0.1353, 0.3735, 0.1353, 0.3735, 0.1353, 0.3735, 0.1353, 0.3735, 0.1353, 0.3735, 0.1353, 0.3735, 0.1353, 0.3735, 0.1346, 0.3288, 0.1346, 0.3288, 0.1346, 0.3288, 0.1346, 0.3288, 0.1346, 0.3288, 0.1346, 0.3288, 0.1346, 0.3288, 0.1346, 0.3288, 0.1346, 0.3288, 0.1346, 0.3288, 0.1346, 0.3288, 0.1346, 0.3288, 0.1346, 0.3288, 0.1346, 0.3288, 0.1346, 0.3288, 0.1346, 0.3288, 0.1346, 0.3288, 0.1346, 0.3288, 0.1346, 0.3288, 0.1346, 0.3288, 0.1346, 0.3288, 0.1346, 0.3288, 0.1346, 0.3288, 0.1346, 0.3288, 0.1346, 0.3288, 0.1346, 0.3288, 0.1346, 0.3288, 0.1346, 0.3288, 0.1346, 0.3288, 0.1346, 0.3288, 0.1346, 0.3288, 0.1346, 0.3288, 0.1346, 0.3288, 0.1346, 0.3288, 0.1346, 0.3288, 0.1346, 0.3288, 0.1346, 0.3288, 0.1346, 0.3288, 0.1346, 0.3288, 0.1346, 0.3288, 0.1346, 0.3288, 0.1346, 0.3288, 0.1346, 0.3288, 0.1346, 0.3288, 0.1346, 0.3288, 0.1346, 0.3288, 0.1346, 0.3288, 0.1346, 0.3288, 0.1346, 0.3288, 0.1346, 0.3288, 0.1346, 0.3288, 0.1346, 0.3288, 0.1346, 0.3288, 0.1346, 0.3288, 0.1346, 0.3288, 0.1346, 0.3288, 0.1346, 0.3288, 0.1346, 0.3288, 0.1346, 0.3288, 0.1346, 0.3288, 0.1346, 0.3288, 0.1346, 0.3288, 0.1346, 0.3288, 0.1346, 0.3288, 0.1353, 0.3735, 0.1353, 0.3735, 0.1353, 0.3735, 0.1353, 0.3735, 0.1353, 0.3735, 0.1353, 0.3735, 0.1353, 0.3735, 0.1353, 0.3735, 0.1353, 0.3735, 0.1353, 0.3735, 0.1353, 0.3735, 0.1353, 0.3735, 0.1353, 0.3735, 0.1353, 0.3735, 0.1353, 0.3735, 0.1353, 0.3735, 0.1353, 0.3735, 0.1353, 0.3735, 0.1353, 0.3735, 0.1353, 0.3735, 0.1353, 0.3735, 0.1353, 0.3735, 0.1353, 0.3735, 0.1353, 0.3735, 0.1353, 0.3735, 0.1353, 0.3735, 0.1353, 0.3735, 0.1353, 0.3735, 0.1353, 0.3735, 0.1353, 0.3735, 0.1353, 0.3735, 0.1353, 0.3735, 0.1353, 0.3735, 0.1353, 0.3735, 0.1353, 0.3735, 0.1353, 0.3735, 0.1353, 0.3735, 0.1353, 0.3735, 0.1353, 0.3735, 0.1353, 0.3735, 0.1353, 0.3735, 0.1353, 0.3735, 0.1353, 0.3735, 0.1353, 0.3735, 0.1353, 0.3735, 0.1353, 0.3735, 0.1353, 0.3735, 0.1353, 0.3735, 0.1353, 0.3735, 0.1353, 0.3735, 0.1353, 0.3735, 0.1353, 0.3735, 0.1353, 0.3735, 0.1353, 0.3735, 0.1353, 0.3735, 0.1353, 0.3735, 0.1353, 0.3735, 0.1353, 0.3735, 0.1353, 0.3735, 0.1353, 0.3735, 0.1353, 0.3735, 0.1353, 0.3735, 0.1353, 0.3735, 0.1353, 0.3735, 0.1346, 0.3288, 0.1346, 0.3288, 0.1346, 0.3288, 0.1346, 0.3288, 0.1346, 0.3288, 0.1346, 0.3288, 0.1346, 0.3288, 0.1346, 0.3288, 0.1346, 0.3288, 0.1346, 0.3288, 0.1346, 0.3288, 0.1346, 0.3288, 0.1346, 0.3288, 0.1346, 0.3288, 0.1346, 0.3288, 0.1346, 0.3288, 0.1346, 0.3288, 0.1346, 0.3288, 0.1346, 0.3288, 0.1346, 0.3288, 0.1346, 0.3288, 0.1346, 0.3288, 0.1346, 0.3288, 0.1346, 0.3288, 0.1346, 0.3288, 0.1346, 0.3288, 0.1346, 0.3288, 0.1346, 0.3288, 0.1346, 0.3288, 0.1346, 0.3288, 0.1346, 0.3288, 0.1346, 0.3288, 0.1346, 0.3288, 0.1346, 0.3288, 0.1346, 0.3288, 0.1346, 0.3288, 0.1346, 0.3288, 0.1346, 0.3288, 0.1346, 0.3288, 0.1346, 0.3288, 0.1346, 0.3288, 0.1346, 0.3288, 0.1346, 0.3288, 0.1346, 0.3288, 0.1346, 0.3288, 0.1346, 0.3288, 0.1346, 0.3288, 0.1346, 0.3288, 0.1346, 0.3288, 0.1346, 0.3288, 0.1346, 0.3288, 0.1346, 0.3288, 0.1346, 0.3288, 0.1346, 0.3288, 0.1346, 0.3288, 0.1346, 0.3288, 0.1346, 0.3288, 0.1346, 0.3288, 0.1346, 0.3288, 0.1346, 0.3288, 0.1346, 0.3288, 0.1346, 0.3288, 0.1346, 0.3288, 0.1346, 0.3288, 0.1353, 0.3735, 0.1353, 0.3735, 0.1353, 0.3735, 0.1353, 0.3735, 0.1353, 0.3735, 0.1353, 0.3735, 0.1353, 0.3735, 0.1353, 0.3735, 0.1353, 0.3735, 0.1353, 0.3735, 0.1353, 0.3735, 0.1353, 0.3735, 0.1353, 0.3735, 0.1353, 0.3735, 0.1353, 0.3735, 0.1353, 0.3735, 0.1353, 0.3735, 0.1353, 0.3735, 0.1353, 0.3735, 0.1353, 0.3735, 0.1353, 0.3735, 0.1353, 0.3735, 0.1353, 0.3735, 0.1353, 0.3735, 0.1353, 0.3735, 0.1353, 0.3735, 0.1353, 0.3735, 0.1353, 0.3735, 0.1353, 0.3735, 0.1353, 0.3735, 0.1353, 0.3735, 0.1353, 0.3735, 0.1353, 0.3735, 0.1353, 0.3735, 0.1353, 0.3735, 0.1353, 0.3735, 0.2344, 0.2564, 0.2344, 0.2564, 0.2344, 0.2564, 0.2344, 0.2564, 0.1353, 0.3735, 0.1353, 0.3735, 0.1353, 0.3735, 0.1353, 0.3735, 0.1353, 0.3735, 0.1353, 0.3735, 0.1353, 0.3735, 0.1353, 0.3735, 0.1353, 0.3735, 0.1353, 0.3735, 0.1353, 0.3735, 0.1353, 0.3735, 0.2344, 0.2564, 0.2344, 0.2564, 0.2344, 0.2564, 0.2344, 0.2564, 0.1326, 0.3769, 0.1326, 0.3769, 0.1326, 0.3769, 0.1326, 0.3769, 0.1326, 0.3769, 0.1326, 0.3769, 0.1326, 0.3769, 0.1326, 0.3769, 0.1353, 0.3735, 0.1353, 0.3735, 0.1353, 0.3735, 0.1353, 0.3735])
me_x.materials.append(mat_x)
me_x.materials.append(mat_001)
me_x.update()
me_x.normals_split_custom_set([tuple(v) for v in zip(*[iter([1.656e-07, 0.0, 1.0, 9.995e-08, 0.0, 1.0, 9.995e-08, 0.0, 1.0, 1.656e-07, 0.0, 1.0, 1.028e-07, 0.0, -1.0, 1.656e-07, 0.0, -1.0, 1.656e-07, 0.0, -1.0, 1.028e-07, 0.0, -1.0, 9.995e-08, 0.0, 1.0, 0.0, 0.0, 1.0, 0.0, 0.0, 1.0, 9.995e-08, 0.0, 1.0, 0.0, 0.0, -1.0, 1.028e-07, 0.0, -1.0, 1.028e-07, 0.0, -1.0, 0.0, 0.0, -1.0, 0.0, 0.0, 1.0, 2.166e-07, 0.0, 1.0, 2.166e-07, 0.0, 1.0, 0.0, 0.0, 1.0, 0.0, 0.0, -1.0, 0.0, 0.0, -1.0, 0.0, 0.0, -1.0, 0.0, 0.0, -1.0, 1.0, 0.0, 0.0, 1.0, 0.0, 0.0, 1.0, 0.0, 0.0, 1.0, 0.0, 0.0, 0.0, 1.0, 0.0, 0.0, 1.0, 0.0, 0.0, 1.0, 0.0, 0.0, 1.0, 0.0, 0.0, -0.4801, -0.8772, 0.0, -0.4801, -0.8772, 0.0, -0.4801, -0.8772, 0.0, -0.4801, -0.8772, 0.0, -1.0, 0.0, 0.0, -1.0, 0.0, 0.0, -1.0, 0.0, 0.0, -1.0, 0.0, 0.0, -0.4801, 0.8772, 0.0, -0.4801, 0.8772, 0.0, -0.4801, 0.8772, 0.0, -0.4801, 0.8772, 1.0, 1.79e-08, 0.0, 1.0, 3.326e-08, 0.0, 1.0, 9.253e-09, 0.0, 1.0, 0.0, 0.0, 1.0, 3.973e-08, 0.0, 1.0, 7.178e-08, 0.0, 1.0, 9.253e-09, 0.0, 1.0, 3.326e-08, 0.0, 1.0, 3.973e-08, 0.0, 1.0, 3.326e-08, 0.0, 1.0, 7.178e-08, 0.0, 1.0, 3.973e-08, 0.0, 0.8768, 0.4808, 0.0, 0.8768, 0.4808, 0.0, 0.8768, 0.4808, 0.0, 0.8768, 0.4808, 0.0, 1.0, 0.0, 0.0, 1.0, 0.0, 0.0, 1.0, 0.0, 0.0, 1.0, 0.0, 0.0, 0.0, 1.0, -1.143e-07, 0.0, 1.0, -1.827e-07, 0.0, 1.0, -1.827e-07, 0.0, 1.0, -1.143e-07, 0.0, -0.4524, -0.8918, 0.0, -0.4524, -0.8918, 0.0, -0.4524, -0.8918, 0.0, -0.4524, -0.8918, 0.0, -1.0, 0.0, 0.0, -1.0, 0.0, 0.0, -1.0, 0.0, 0.0, -1.0, 0.0, 0.0, -0.4524, 0.8918, 0.0, -0.4524, 0.8918, 0.0, -0.4524, 0.8918, 0.0, -0.4524, 0.8918, 1.0, -2.962e-08, 0.0, 1.0, -5.488e-08, 0.0, 1.0, -1.655e-08, 0.0, 1.0, 2.962e-08, 0.0, 1.0, 6.653e-09, 0.0, 1.0, 2.619e-08, 0.0, 1.0, -1.655e-08, 0.0, 1.0, -5.488e-08, 0.0, 1.0, 6.653e-09, 0.0, 1.0, -5.488e-08, 0.0, 1.0, 2.619e-08, 0.0, 1.0, 6.653e-09, 0.0, 0.8768, 0.4808, 0.0, 0.8768, 0.4808, 0.0, 0.8768, 0.4808, 0.0, 0.8768, 0.4808, 0.0, 1.0, 0.0, 0.0, 1.0, 0.0, 0.0, 1.0, 0.0, 0.0, 1.0, 0.0, 0.0, 0.0, 1.0, 0.0, 0.0, 1.0, 8.159e-08, 0.0, 1.0, 8.159e-08, 0.0, 1.0, 0.0, 0.0, -0.4447, -0.8957, 0.0, -0.4447, -0.8957, 0.0, -0.4447, -0.8957, 0.0, -0.4447, -0.8957, 0.0, -1.0, 0.0, 0.0, -1.0, 0.0, 0.0, -1.0, 0.0, 0.0, -1.0, 0.0, 0.0, -0.4447, 0.8957, 0.0, -0.4447, 0.8957, 0.0, -0.4447, 0.8957, 0.0, -0.4447, 0.8957, 1.0, 7.045e-08, 0.0, 1.0, 1.914e-08, 0.0, 1.0, 3.861e-08, 0.0, 1.0, -4.261e-08, 0.0, 1.0, -3.229e-09, 0.0, 1.0, -5.299e-08, 0.0, 1.0, 3.861e-08, 0.0, 1.0, 1.914e-08, 0.0, 1.0, -3.229e-09, 0.0, 1.0, 1.914e-08, 0.0, 1.0, -5.299e-08, 0.0, 1.0, -3.229e-09, 0.0, 0.8768, 0.4808, 0.0, 0.8768, 0.4808, 0.0, 0.8768, 0.4808, 0.0, 0.8768, 0.4808, 0.0, 1.0, 0.0, 0.0, 1.0, 0.0, 0.0, 1.0, 0.0, 0.0, 1.0, 0.0, 0.0, 0.0, 1.0, 0.0, 0.0, 1.0, 0.0, 0.0, 1.0, 0.0, 0.0, 1.0, 0.0, 0.0, -0.4703, -0.8825, 0.0, -0.4703, -0.8825, 0.0, -0.4703, -0.8825, 0.0, -0.4703, -0.8825, 0.0, -1.0, 0.0, 0.0, -1.0, 0.0, 0.0, -1.0, 0.0, 0.0, -1.0, 0.0, 0.0, -0.4703, 0.8825, 0.0, -0.4703, 0.8825, 0.0, -0.4703, 0.8825, 0.0, -0.4703, 0.8825, 1.0, -4.611e-08, 0.0, 1.0, -1.829e-07, 0.0, 1.0, -2.841e-08, 0.0, 1.0, 7.078e-08, 0.0, 1.0, 3.699e-08, 0.0, 1.0, 0.0, 0.0, 1.0, -2.841e-08, 0.0, 1.0, -1.829e-07, 0.0, 1.0, 3.699e-08, 0.0, 1.0, -1.829e-07, 0.0, 1.0, 0.0, 0.0, 1.0, 3.699e-08, 0.0, 0.8768, 0.4808, 0.0, 0.8768, 0.4808, 0.0, 0.8768, 0.4808, 0.0, 0.8768, 0.4808, 0.0, 0.0, 1.0, 0.0, 0.0, 1.0, 0.0, 0.0, 1.0, 0.0, 0.0, 1.0, 0.0, 3.646e-09, -1.0, 0.0, 3.707e-09, -1.0, -1.943e-14, 3.707e-09, -1.0, -1.943e-14, 3.646e-09, -1.0, 0.0, 1.0, 0.0, 0.0, 1.0, -4.611e-08, 0.0, 1.0, -2.841e-08, 0.0, 1.0, 0.0, 0.0, 0.8336, 0.5523, 0.0, 0.8336, 0.5523, 0.0, 0.8336, 0.5523, 0.0, 0.8336, 0.5523, 0.0, 1.0, 0.0, 0.0, 1.0, 3.569e-08, 0.0, 1.0, -1.116e-07, 0.0, 1.0, 0.0, 0.0, 0.0, 1.0, 0.0, 0.0, 1.0, 0.0, 0.0, 1.0, 0.0, 0.0, 1.0, 0.0, 3.707e-09, -1.0, 2.564e-14, 3.646e-09, -1.0, 0.0, 3.646e-09, -1.0, 0.0, 3.707e-09, -1.0, 2.564e-14, 1.0, 3.973e-08, 0.0, 1.0, 0.0, 0.0, 1.0, 0.0, 0.0, 1.0, 0.0, 0.0, 0.8336, 0.5523, 0.0, 0.8336, 0.5523, 0.0, 0.8336, 0.5523, 0.0, 0.8336, 0.5523, 0.0, 1.0, -1.116e-07, 0.0, 1.0, 3.569e-08, 0.0, 1.0, 0.0, 0.0, 1.0, 0.0, 0.0, 0.0, 1.0, -1.827e-07, 0.0, 1.0, 0.0, 0.0, 1.0, 0.0, 0.0, 1.0, -1.827e-07, 3.646e-09, -1.0, 0.0, 3.646e-09, -1.0, 0.0, 3.646e-09, -1.0, 0.0, 3.646e-09, -1.0, 0.0, 1.0, 6.653e-09, 0.0, 1.0, 2.962e-08, 0.0, 1.0, 1.79e-08, 0.0, 1.0, 9.253e-09, 0.0, 0.8336, 0.5523, 0.0, 0.8336, 0.5523, 0.0, 0.8336, 0.5523, 0.0, 0.8336, 0.5523, 0.0, 1.0, -1.116e-07, 0.0, 1.0, 0.0, 0.0, 1.0, 3.569e-08, 0.0, 1.0, -1.116e-07, 0.0, 0.0, 1.0, 8.159e-08, 0.0, 1.0, -1.143e-07, 0.0, 1.0, -1.143e-07, 0.0, 1.0, 8.159e-08, 3.646e-09, -1.0, 0.0, 3.646e-09, -1.0, 0.0, 3.646e-09, -1.0, 0.0, 3.646e-09, -1.0, 0.0, 1.0, -3.229e-09, 0.0, 1.0, -4.261e-08, 0.0, 1.0, -2.962e-08, 0.0, 1.0, -1.655e-08, 0.0, 0.8336, 0.5523, -8.451e-06, 0.8336, 0.5523, -5.809e-06, 0.8336, 0.5523, -8.708e-06, 0.8336, 0.5523, -5.985e-06, 1.0, 0.0, 0.0, 1.0, 0.0, 0.0, 1.0, 0.0, 0.0, 1.0, -1.13e-07, 0.0, 0.0, 1.0, 0.0, 0.0, 1.0, 0.0, 0.0, 1.0, 0.0, 0.0, 1.0, 0.0, 3.646e-09, -1.0, 0.0, 3.646e-09, -1.0, 0.0, 3.646e-09, -1.0, 0.0, 3.646e-09, -1.0, 0.0, 1.0, 3.699e-08, 0.0, 1.0, 7.078e-08, 0.0, 1.0, 7.045e-08, 0.0, 1.0, 3.861e-08, 0.0, 0.8336, 0.5523, 0.0, 0.8336, 0.5523, 0.0, 0.8336, 0.5523, 0.0, 0.8336, 0.5523, 0.0, 1.0, -1.116e-07, 0.0, 1.0, 3.569e-08, 0.0, 1.0, 0.0, 0.0, 1.0, 0.0, 0.0, 0.4016, 0.9158, 0.0, 0.4016, 0.9158, 0.0, 0.4016, 0.9158, 0.0, 0.4016, 0.9158, 0.0, 0.543, 0.3316, -0.7715, 0.543, 0.3316, -0.7715, 0.543, 0.3316, -0.7715, 0.543, 0.3316, -0.7715, 0.543, 0.3316, 0.7715, 0.543, 0.3316, 0.7715, 0.543, 0.3316, 0.7715, 0.543, 0.3316, 0.7715, 1.0, 0.0, 0.0, 1.0, 0.0, 0.0, 1.0, 3.569e-08, 0.0, 1.0, 3.569e-08, 0.0, 0.4016, 0.9158, 0.0, 0.4016, 0.9158, 0.0, 0.4016, 0.9158, 0.0, 0.4016, 0.9158, 0.0, 0.543, 0.3316, -0.7715, 0.543, 0.3316, -0.7715, 0.543, 0.3316, -0.7715, 0.543, 0.3316, -0.7715, 0.543, 0.3316, 0.7715, 0.543, 0.3316, 0.7715, 0.543, 0.3316, 0.7715, 0.543, 0.3316, 0.7715, 1.0, 0.0, 0.0, 1.0, 0.0, 0.0, 1.0, 0.0, 0.0, 1.0, 0.0, 0.0, 0.4016, 0.9158, -4.612e-06, 0.4016, 0.9158, 3.557e-06, 0.4016, 0.9158, 1.109e-05, 0.4016, 0.9158, -5.253e-07, 0.543, 0.3316, -0.7715, 0.543, 0.3316, -0.7715, 0.543, 0.3316, -0.7715, 0.543, 0.3316, -0.7715, 0.543, 0.3316, 0.7715, 0.543, 0.3316, 0.7715, 0.543, 0.3316, 0.7715, 0.543, 0.3316, 0.7715, 1.0, 0.0, 0.0, 1.0, 0.0, 0.0, 1.0, 0.0, 0.0, 1.0, 0.0, 0.0, 0.4016, 0.9158, 0.0, 0.4016, 0.9158, 0.0, 0.4016, 0.9158, 0.0, 0.4016, 0.9158, 0.0, 0.543, 0.3316, -0.7715, 0.543, 0.3316, -0.7715, 0.543, 0.3316, -0.7715, 0.543, 0.3316, -0.7715, 0.543, 0.3316, 0.7715, 0.543, 0.3316, 0.7715, 0.543, 0.3316, 0.7715, 0.543, 0.3316, 0.7715, 1.0, 0.0, 0.0, 1.0, 0.0, 0.0, 1.0, 3.569e-08, 0.0, 1.0, 3.569e-08, 0.0, 1.0, 3.569e-08, 0.0, 1.0, -1.116e-07, 0.0, 1.0, -1.313e-07, 0.0, 1.0, 3.646e-08, 0.0, 1.0, -1.116e-07, 0.0, 1.0, -1.116e-07, 0.0, 1.0, -1.313e-07, 0.0, 1.0, -1.313e-07, 0.0, 1.0, -1.116e-07, 0.0, 1.0, 3.569e-08, 0.0, 1.0, 3.646e-08, 0.0, 1.0, -1.313e-07, 0.0, 1.0, 3.569e-08, 0.0, 1.0, 3.569e-08, 0.0, 1.0, 3.646e-08, 0.0, 1.0, 3.646e-08, 0.0, 1.0, 0.0, 0.0, 1.0, -1.116e-07, 0.0, 1.0, -1.313e-07, 0.0, 1.0, 0.0, 0.0, 1.0, -1.116e-07, 0.0, 1.0, -1.13e-07, 0.0, 1.0, -1.313e-07, 0.0, 1.0, -1.313e-07, 0.0, 1.0, -1.13e-07, 0.0, 1.0, 0.0, 0.0, 1.0, 0.0, 0.0, 1.0, -1.313e-07, 0.0, 1.0, 0.0, 0.0, 1.0, 0.0, 0.0, 1.0, 0.0, 0.0, 1.0, 0.0, 0.0, 1.0, 0.0, 0.0, 1.0, 0.0, 0.0, 1.0, 0.0, 0.0, 1.0, 0.0, 0.0, 1.0, 0.0, 0.0, 1.0, 0.0, 0.0, 1.0, 0.0, 0.0, 1.0, 0.0, 0.0, 1.0, 0.0, 0.0, 1.0, 0.0, 0.0, 1.0, 0.0, 0.0, 1.0, 0.0, 0.0, 1.0, 0.0, 0.0, 1.0, 0.0, 0.0, 1.0, 0.0, 0.0, 1.0, 0.0, 0.0, 1.0, 3.569e-08, 0.0, 1.0, -1.116e-07, 0.0, 1.0, -1.313e-07, 0.0, 1.0, 3.646e-08, 0.0, 1.0, -1.116e-07, 0.0, 1.0, -1.116e-07, 0.0, 1.0, -1.313e-07, 0.0, 1.0, -1.313e-07, 0.0, 1.0, -1.116e-07, 0.0, 1.0, 3.569e-08, 0.0, 1.0, 3.646e-08, 0.0, 1.0, -1.313e-07, 0.0, 1.0, 3.569e-08, 0.0, 1.0, 3.569e-08, 0.0, 1.0, 3.646e-08, 0.0, 1.0, 3.646e-08, 0.0, -8.846e-07, 0.0, 1.0, -8.846e-07, 0.0, 1.0, -8.846e-07, 0.0, 1.0, -8.846e-07, 0.0, 1.0, 0.9281, -0.3724, 0.0, 0.9281, -0.3724, 0.0, 0.9281, -0.3724, 0.0, 0.9281, -0.3724, 0.0, 8.846e-07, 0.0, -1.0, 8.846e-07, 0.0, -1.0, 8.846e-07, 0.0, -1.0, 8.846e-07, 0.0, -1.0, 0.9281, 0.3724, 0.0, 0.9281, 0.3724, 0.0, 0.9281, 0.3724, 0.0, 0.9281, 0.3724, 0.0, 0.0, 0.0, 1.0, 0.0, 0.0, 1.0, 0.0, 0.0, 1.0, 0.0, 0.0, 1.0, 0.9281, -0.3724, 0.0, 0.9281, -0.3724, 0.0, 0.9281, -0.3724, 0.0, 0.9281, -0.3724, 0.0, -2.212e-07, 0.0, -1.0, -2.212e-07, 0.0, -1.0, -2.212e-07, 0.0, -1.0, -2.212e-07, 0.0, -1.0, 0.9281, 0.3724, 0.0, 0.9281, 0.3724, 0.0, 0.9281, 0.3724, 0.0, 0.9281, 0.3724, 0.0, -2.212e-07, 0.0, 1.0, -2.212e-07, 0.0, 1.0, -2.212e-07, 0.0, 1.0, -2.212e-07, 0.0, 1.0, 0.9281, -0.3724, 0.0, 0.9281, -0.3724, 0.0, 0.9281, -0.3724, 0.0, 0.9281, -0.3724, 0.0, 0.0, 0.0, -1.0, 0.0, 0.0, -1.0, 0.0, 0.0, -1.0, 0.0, 0.0, -1.0, 0.9281, 0.3724, 0.0, 0.9281, 0.3724, 0.0, 0.9281, 0.3724, 0.0, 0.9281, 0.3724, 0.0, 0.0, 0.0, 1.0, 0.0, 0.0, 1.0, 0.0, 0.0, 1.0, 0.0, 0.0, 1.0, 0.9281, -0.3724, 0.0, 0.9281, -0.3724, 0.0, 0.9281, -0.3724, 0.0, 0.9281, -0.3724, 0.0, 0.0, 0.0, -1.0, 0.0, 0.0, -1.0, 0.0, 0.0, -1.0, 0.0, 0.0, -1.0, 0.9281, 0.3724, 0.0, 0.9281, 0.3724, 0.0, 0.9281, 0.3724, 0.0, 0.9281, 0.3724, 0.0, 0.7822, 0.623, 0.0, 0.7822, 0.623, 0.0, 0.7822, 0.623, 0.0, 0.7822, 0.623, 0.0, 0.6426, 0.7651, 0.04244, 0.6426, 0.7651, 0.04244, 0.6426, 0.7651, 0.04244, 0.6426, 0.7651, 0.04244, 0.844, 0.5358, -0.02284, 0.844, 0.5358, -0.02284, 0.844, 0.5358, -0.02284, 0.844, 0.5358, -0.02284, 0.7822, 0.623, 0.0, 0.7822, 0.623, 0.0, 0.7822, 0.623, 0.0, 0.7822, 0.623, 0.0, 2.166e-07, 0.0, 1.0, 5.757e-07, 0.0, 1.0, 5.757e-07, 0.0, 1.0, 2.166e-07, 0.0, 1.0, 0.7822, 0.623, 0.0, 0.7822, 0.623, 0.0, 0.7822, 0.623, 0.0, 0.7822, 0.623, 0.0, 0.7822, 0.623, 0.0, 0.7822, 0.623, 0.0, 0.7822, 0.623, 0.0, 0.7822, 0.623, 0.0, 0.0, 0.0, -1.0, 0.0, 0.0, -1.0, 0.0, 0.0, -1.0, 0.0, 0.0, -1.0, 0.7822, 0.623, 0.0, 0.7822, 0.623, 0.0, 0.7822, 0.623, 0.0, 0.7822, 0.623, 0.0, 0.7286, 0.6849, -0.00802, 0.7286, 0.6849, -0.00802, 0.7286, 0.6849, -0.00802, 0.7286, 0.6849, -0.00802, 0.7822, 0.623, 0.0, 0.7822, 0.623, 0.0, 0.7822, 0.623, 0.0, 0.7822, 0.623, 0.0, 3.707e-09, -1.0, -1.943e-14, 3.832e-09, -1.0, -5.89e-14, 3.832e-09, -1.0, -5.89e-14, 3.707e-09, -1.0, -1.943e-14, 0.6983, 0.0, 0.7158, 0.6983, 0.0, 0.7158, 0.6983, 0.0, 0.7158, 0.6983, 0.0, 0.7158, 0.7256, 0.4574, 0.514, 0.7256, 0.4574, 0.514, 0.7256, 0.4574, 0.514, 0.7256, 0.4574, 0.514, 0.9312, 0.0, 0.3646, 0.9312, 0.0, 0.3646, 0.9312, 0.0, 0.3646, 0.9312, 0.0, 0.3646, 0.7402, 0.5609, 0.3709, 0.7402, 0.5609, 0.3709, 0.7402, 0.5609, 0.3709, 0.7402, 0.5609, 0.3709, 0.0, 0.983, 0.1835, 0.0, 0.983, 0.1835, 0.0, 0.983, 0.1835, 0.0, 0.983, 0.1835, 0.6982, 0.0, -0.7159, 0.6982, 0.0, -0.7159, 0.6982, 0.0, -0.7159, 0.6982, 0.0, -0.7159, 3.832e-09, -1.0, 7.775e-14, 3.707e-09, -1.0, 2.564e-14, 3.707e-09, -1.0, 2.564e-14, 3.832e-09, -1.0, 7.775e-14, 0.5864, 0.399, -0.7049, 0.5864, 0.399, -0.7049, 0.5864, 0.399, -0.7049, 0.5864, 0.399, -0.7049, 0.8381, -0.01627, -0.5453, 0.8381, -0.01627, -0.5453, 0.8381, -0.01627, -0.5453, 0.8381, -0.01627, -0.5453, 0.0, 0.983, -0.1835, 0.0, 0.983, -0.1835, 0.0, 0.983, -0.1835, 0.0, 0.983, -0.1835, 0.7655, 0.427, -0.4813, 0.7655, 0.427, -0.4813, 0.7655, 0.427, -0.4813, 0.7655, 0.427, -0.4813, -1.0, 0.0, 0.0, -1.0, 0.0, 0.0, -1.0, 0.0, 0.0, -1.0, 0.0, 0.0, -1.0, -1.137e-08, 0.0, -1.0, -7.324e-09, 0.0, -1.0, -2.461e-09, 0.0, -1.0, 3.616e-08, 0.0, -1.0, 2.521e-07, 0.0, -1.0, 8.118e-08, 0.0, -1.0, -7.324e-09, 0.0, -1.0, 8.118e-08, 0.0, -1.0, -2.461e-09, 0.0, -1.0, -2.461e-09, 0.0, -1.0, 8.118e-08, 0.0, -1.0, 2.521e-07, 0.0, -0.8768, 0.4808, 0.0, -0.8768, 0.4808, 0.0, -0.8768, 0.4808, 0.0, -0.8768, 0.4808, 0.0, -1.0, 0.0, 0.0, -1.0, 0.0, 0.0, -1.0, 0.0, 0.0, -1.0, 0.0, 0.0, -1.0, -2.362e-08, 0.0, -1.0, -1.422e-08, 0.0, -1.0, -7.338e-08, 0.0, -1.0, 0.0, 0.0, -1.0, 3.919e-08, 0.0, -1.0, 1.989e-08, 0.0, -1.0, -1.422e-08, 0.0, -1.0, 1.989e-08, 0.0, -1.0, -7.338e-08, 0.0, -1.0, -7.338e-08, 0.0, -1.0, 1.989e-08, 0.0, -1.0, 3.919e-08, 0.0, -0.8768, 0.4808, 0.0, -0.8768, 0.4808, 0.0, -0.8768, 0.4808, 0.0, -0.8768, 0.4808, 0.0, -1.0, 0.0, 0.0, -1.0, 0.0, 0.0, -1.0, 0.0, 0.0, -1.0, 0.0, 0.0, -1.0, 0.0, 0.0, -1.0, 0.0, 0.0, -1.0, -1.865e-08, 0.0, -1.0, 2.386e-08, 0.0, -1.0, 5.146e-08, 0.0, -1.0, -5.862e-09, 0.0, -1.0, 0.0, 0.0, -1.0, -5.862e-09, 0.0, -1.0, -1.865e-08, 0.0, -1.0, -1.865e-08, 0.0, -1.0, -5.862e-09, 0.0, -1.0, 5.146e-08, 0.0, -0.8768, 0.4808, 0.0, -0.8768, 0.4808, 0.0, -0.8768, 0.4808, 0.0, -0.8768, 0.4808, 0.0, -1.0, 0.0, 0.0, -1.0, 0.0, 0.0, -1.0, 0.0, 0.0, -1.0, 0.0, 0.0, -1.0, -1.153e-08, 0.0, -1.0, -7.101e-09, 0.0, -1.0, -3.714e-08, 0.0, -1.0, -1.153e-08, 0.0, -1.0, -2.721e-08, 0.0, -1.0, 2.877e-09, 0.0, -1.0, -7.101e-09, 0.0, -1.0, 2.877e-09, 0.0, -1.0, -3.714e-08, 0.0, -1.0, -3.714e-08, 0.0, -1.0, 2.877e-09, 0.0, -1.0, -2.721e-08, 0.0, -0.8768, 0.4808, 0.0, -0.8768, 0.4808, 0.0, -0.8768, 0.4808, 0.0, -0.8768, 0.4808, 0.0, -1.0, 0.0, 0.0, -1.0, 0.0, 0.0, -1.0, -7.101e-09, 0.0, -1.0, -1.153e-08, 0.0, -0.8336, 0.5523, 0.0, -0.8336, 0.5523, 0.0, -0.8336, 0.5523, 0.0, -0.8336, 0.5523, 0.0, -1.0, 0.0, 0.0, -1.0, 0.0, 0.0, -1.0, -4.184e-08, 0.0, -1.0, 5.223e-08, 0.0, -1.0, 8.118e-08, 0.0, -1.0, 0.0, 0.0, -1.0, 0.0, 0.0, -1.0, 3.616e-08, 0.0, -0.8336, 0.5523, -6.305e-07, -0.8336, 0.5523, -1.542e-05, -0.8336, 0.5523, -1.021e-06, -0.8336, 0.5523, -1.78e-05, -1.0, -4.184e-08, 0.0, -1.0, 0.0, 0.0, -1.0, 0.0, 0.0, -1.0, 5.223e-08, 0.0, -1.0, 1.989e-08, 0.0, -1.0, -7.324e-09, 0.0, -1.0, -1.137e-08, 0.0, -1.0, 0.0, 0.0, -0.8336, 0.5523, 0.0, -0.8336, 0.5523, 0.0, -0.8336, 0.5523, 0.0, -0.8336, 0.5523, 0.0, -1.0, -4.184e-08, 0.0, -1.0, -4.184e-08, 0.0, -1.0, 5.223e-08, 0.0, -1.0, 6.071e-08, 0.0, -1.0, -5.862e-09, 0.0, -1.0, -1.422e-08, 0.0, -1.0, -2.362e-08, 0.0, -1.0, 2.386e-08, 0.0, -0.8336, 0.5523, 0.0, -0.8336, 0.5523, 0.0, -0.8336, 0.5523, 0.0, -0.8336, 0.5523, 0.0, -1.0, -1.224e-08, 0.0, -1.0, -4.239e-08, 0.0, -1.0, 6.071e-08, 0.0, -1.0, 6.473e-08, 0.0, -1.0, 2.877e-09, 0.0, -1.0, 0.0, 0.0, -1.0, 0.0, 0.0, -1.0, -1.153e-08, 0.0, -0.8336, 0.5523, -9.491e-06, -0.8336, 0.5523, -6.994e-06, -0.8336, 0.5523, -8.353e-06, -0.8336, 0.5523, -4.04e-06, -1.0, -4.184e-08, 0.0, -1.0, -1.58e-08, 0.0, -1.0, 6.474e-08, 0.0, -1.0, 5.223e-08, 0.0, -0.4016, 0.9158, -3.818e-06, -0.4016, 0.9158, 1.676e-08, -0.4016, 0.9158, 3.21e-06, -0.4016, 0.9158, 5.156e-06, -0.543, 0.3316, -0.7715, -0.543, 0.3316, -0.7715, -0.543, 0.3316, -0.7715, -0.543, 0.3316, -0.7715, -0.543, 0.3316, 0.7715, -0.543, 0.3316, 0.7715, -0.543, 0.3316, 0.7715, -0.543, 0.3316, 0.7715, -1.0, 1.847e-07, 0.0, -1.0, 5.223e-08, 0.0, -1.0, 5.223e-08, 0.0, -1.0, 1.847e-07, 0.0, -0.4016, 0.9158, 0.0, -0.4016, 0.9158, 0.0, -0.4016, 0.9158, 0.0, -0.4016, 0.9158, 0.0, -0.543, 0.3316, -0.7715, -0.543, 0.3316, -0.7715, -0.543, 0.3316, -0.7715, -0.543, 0.3316, -0.7715, -0.543, 0.3316, 0.7715, -0.543, 0.3316, 0.7715, -0.543, 0.3316, 0.7715, -0.543, 0.3316, 0.7715, -1.0, 2.462e-07, 0.0, -1.0, 6.071e-08, 0.0, -1.0, 6.071e-08, 0.0, -1.0, 2.462e-07, 0.0, -0.4016, 0.9158, -3.218e-06, -0.4016, 0.9158, 1.207e-06, -0.4016, 0.9158, -1.256e-06, -0.4016, 0.9158, 3.073e-06, -0.543, 0.3316, -0.7715, -0.543, 0.3316, -0.7715, -0.543, 0.3316, -0.7715, -0.543, 0.3316, -0.7715, -0.543, 0.3316, 0.7715, -0.543, 0.3316, 0.7715, -0.543, 0.3316, 0.7715, -0.543, 0.3316, 0.7715, -1.0, 3.077e-07, 0.0, -1.0, 6.474e-08, 0.0, -1.0, 6.473e-08, 0.0, -1.0, 3.077e-07, 0.0, -0.4016, 0.9158, 0.0, -0.4016, 0.9158, 0.0, -0.4016, 0.9158, 0.0, -0.4016, 0.9158, 0.0, -0.543, 0.3316, -0.7715, -0.543, 0.3316, -0.7715, -0.543, 0.3316, -0.7715, -0.543, 0.3316, -0.7715, -0.543, 0.3316, 0.7715, -0.543, 0.3316, 0.7715, -0.543, 0.3316, 0.7715, -0.543, 0.3316, 0.7715, -1.0, 1.847e-07, 0.0, -1.0, 5.223e-08, 0.0, -1.0, 5.223e-08, 0.0, -1.0, 1.847e-07, 0.0, -1.0, 5.223e-08, 0.0, -1.0, 1.367e-08, 0.0, -1.0, -4.925e-08, 0.0, -1.0, -4.184e-08, 0.0, -1.0, -4.184e-08, 0.0, -1.0, -4.925e-08, 0.0, -1.0, -4.925e-08, 0.0, -1.0, -4.184e-08, 0.0, -1.0, -4.184e-08, 0.0, -1.0, -4.925e-08, 0.0, -1.0, 1.367e-08, 0.0, -1.0, 5.223e-08, 0.0, -1.0, 5.223e-08, 0.0, -1.0, 1.367e-08, 0.0, -1.0, 1.367e-08, 0.0, -1.0, 5.223e-08, 0.0, -1.0, 6.071e-08, 0.0, -1.0, 9.115e-09, 0.0, -1.0, -4.925e-08, 0.0, -1.0, -4.184e-08, 0.0, -1.0, -4.184e-08, 0.0, -1.0, -4.925e-08, 0.0, -1.0, -4.925e-08, 0.0, -1.0, -4.239e-08, 0.0, -1.0, -4.239e-08, 0.0, -1.0, -4.925e-08, 0.0, -1.0, 9.115e-09, 0.0, -1.0, 6.071e-08, 0.0, -1.0, 6.071e-08, 0.0, -1.0, 9.115e-09, 0.0, -1.0, 9.115e-09, 0.0, -1.0, 6.071e-08, 0.0, -1.0, 6.473e-08, 0.0, -1.0, 0.0, 0.0, -1.0, -2.293e-08, 0.0, -1.0, -1.224e-08, 0.0, -1.0, -1.224e-08, 0.0, -1.0, -2.293e-08, 0.0, -1.0, -1.954e-08, 0.0, -1.0, -1.58e-08, 0.0, -1.0, -1.58e-08, 0.0, -1.0, -1.954e-08, 0.0, -1.0, 0.0, 0.0, -1.0, 6.474e-08, 0.0, -1.0, 6.474e-08, 0.0, -1.0, 0.0, 0.0, -1.0, 0.0, 0.0, -1.0, 6.473e-08, 0.0, -1.0, 5.223e-08, 0.0, -1.0, 1.367e-08, 0.0, -1.0, -4.925e-08, 0.0, -1.0, -4.184e-08, 0.0, -1.0, -4.184e-08, 0.0, -1.0, -4.925e-08, 0.0, -1.0, -4.925e-08, 0.0, -1.0, -4.184e-08, 0.0, -1.0, -4.184e-08, 0.0, -1.0, -4.925e-08, 0.0, -1.0, 1.367e-08, 0.0, -1.0, 5.223e-08, 0.0, -1.0, 5.223e-08, 0.0, -1.0, 1.367e-08, 0.0, -1.0, 1.367e-08, 0.0, -1.0, 5.223e-08, 0.0, 8.846e-07, 0.0, 1.0, 8.846e-07, 0.0, 1.0, 8.846e-07, 0.0, 1.0, 8.846e-07, 0.0, 1.0, -0.9281, -0.3724, 0.0, -0.9281, -0.3724, 0.0, -0.9281, -0.3724, 0.0, -0.9281, -0.3724, 0.0, -8.846e-07, 0.0, -1.0, -8.846e-07, 0.0, -1.0, -8.846e-07, 0.0, -1.0, -8.846e-07, 0.0, -1.0, -0.9281, 0.3724, 0.0, -0.9281, 0.3724, 0.0, -0.9281, 0.3724, 0.0, -0.9281, 0.3724, 0.0, 0.0, 0.0, 1.0, 0.0, 0.0, 1.0, 0.0, 0.0, 1.0, 0.0, 0.0, 1.0, -0.9281, -0.3724, 0.0, -0.9281, -0.3724, 0.0, -0.9281, -0.3724, 0.0, -0.9281, -0.3724, 0.0, 2.211e-07, 0.0, -1.0, 2.211e-07, 0.0, -1.0, 2.211e-07, 0.0, -1.0, 2.211e-07, 0.0, -1.0, -0.9281, 0.3724, 0.0, -0.9281, 0.3724, 0.0, -0.9281, 0.3724, 0.0, -0.9281, 0.3724, 0.0, 2.211e-07, 0.0, 1.0, 2.211e-07, 0.0, 1.0, 2.211e-07, 0.0, 1.0, 2.211e-07, 0.0, 1.0, -0.9281, -0.3724, 0.0, -0.9281, -0.3724, 0.0, -0.9281, -0.3724, 0.0, -0.9281, -0.3724, 0.0, 2.211e-07, 0.0, -1.0, 2.211e-07, 0.0, -1.0, 2.211e-07, 0.0, -1.0, 2.211e-07, 0.0, -1.0, -0.9281, 0.3724, 0.0, -0.9281, 0.3724, 0.0, -0.9281, 0.3724, 0.0, -0.9281, 0.3724, 0.0, 0.0, 0.0, 1.0, 0.0, 0.0, 1.0, 0.0, 0.0, 1.0, 0.0, 0.0, 1.0, -0.9281, -0.3724, 0.0, -0.9281, -0.3724, 0.0, -0.9281, -0.3724, 0.0, -0.9281, -0.3724, 0.0, 0.0, 0.0, -1.0, 0.0, 0.0, -1.0, 0.0, 0.0, -1.0, 0.0, 0.0, -1.0, -0.9281, 0.3724, 0.0, -0.9281, 0.3724, 0.0, -0.9281, 0.3724, 0.0, -0.9281, 0.3724, 0.0, -0.7822, 0.623, 0.0, -0.7822, 0.623, 0.0, -0.7822, 0.623, 0.0, -0.7822, 0.623, 0.0, -0.6425, 0.7651, 0.04244, -0.6425, 0.7651, 0.04244, -0.6425, 0.7651, 0.04244, -0.6425, 0.7651, 0.04244, -0.844, 0.5359, -0.02284, -0.844, 0.5359, -0.02284, -0.844, 0.5359, -0.02284, -0.844, 0.5359, -0.02284, -0.7822, 0.623, 0.0, -0.7822, 0.623, 0.0, -0.7822, 0.623, 0.0, -0.7822, 0.623, 0.0, -0.7822, 0.623, 0.0, -0.7822, 0.623, 0.0, -0.7822, 0.623, 0.0, -0.7822, 0.623, 0.0, -0.7822, 0.623, 0.0, -0.7822, 0.623, 0.0, -0.7822, 0.623, 0.0, -0.7822, 0.623, 0.0, -0.7822, 0.623, 0.0, -0.7822, 0.623, 0.0, -0.7822, 0.623, 0.0, -0.7822, 0.623, 0.0, -0.7285, 0.685, -0.008019, -0.7285, 0.685, -0.008019, -0.7285, 0.685, -0.008019, -0.7285, 0.685, -0.008019, -0.7822, 0.623, 0.0, -0.7822, 0.623, 0.0, -0.7822, 0.623, 0.0, -0.7822, 0.623, 0.0, -0.6982, 0.0, 0.7159, -0.6982, 0.0, 0.7159, -0.6982, 0.0, 0.7159, -0.6982, 0.0, 0.7159, -0.7256, 0.4574, 0.5141, -0.7256, 0.4574, 0.5141, -0.7256, 0.4574, 0.5141, -0.7256, 0.4574, 0.5141, -0.9311, 0.0, 0.3647, -0.9311, 0.0, 0.3647, -0.9311, 0.0, 0.3647, -0.9311, 0.0, 0.3647, -0.7402, 0.5609, 0.3709, -0.7402, 0.5609, 0.3709, -0.7402, 0.5609, 0.3709, -0.7402, 0.5609, 0.3709, -0.6982, 0.0, -0.7159, -0.6982, 0.0, -0.7159, -0.6982, 0.0, -0.7159, -0.6982, 0.0, -0.7159, -0.5864, 0.399, -0.7049, -0.5864, 0.399, -0.7049, -0.5864, 0.399, -0.7049, -0.5864, 0.399, -0.7049, -0.8381, -0.01627, -0.5453, -0.8381, -0.01627, -0.5453, -0.8381, -0.01627, -0.5453, -0.8381, -0.01627, -0.5453, -0.7655, 0.4271, -0.4813, -0.7655, 0.4271, -0.4813, -0.7655, 0.4271, -0.4813, -0.7655, 0.4271, -0.4813])] * 3)])

# ---- objects
ob_sm_prop_barrier_plastic_02 = bpy.data.objects.new('SM_Prop_Barrier_Plastic_02', me_x)

# ---- transforms, parenting, visibility, modifiers, constraints
ob_sm_prop_barrier_plastic_02.location = (0.0, 0.0, 0.0)
ob_sm_prop_barrier_plastic_02.rotation_euler = (1.571, -0.0, 0.0)
ob_sm_prop_barrier_plastic_02.scale = (0.01, 0.01, 0.01)
ob_sm_prop_barrier_plastic_02.color = (0.8, 0.8, 0.8, 1.0)

# ---- collection membership
col_collection.objects.link(ob_sm_prop_barrier_plastic_02)

# ---- scene / render settings (as saved in the file)
scene.frame_start = 1; scene.frame_end = 250; scene.frame_set(1)
scene.render.engine = 'BLENDER_EEVEE_NEXT'
scene.cycles.sampling_pattern = 'TABULATED_SOBOL'
scene.cycles.use_light_tree = False
scene.view_settings.view_transform = 'Filmic'
bpy.context.view_layer.update()

# ---- added for rendering (the .blend has no active camera): camera
cam_auto = bpy.data.cameras.new('AutoCamera')
cam_auto.lens = 50.0
cam_auto.sensor_width = 36.0
cam_auto.clip_end = 1000.0
ob_auto_camera = bpy.data.objects.new('AutoCamera', cam_auto)
scene.collection.objects.link(ob_auto_camera)
ob_auto_camera.location = (2.3968, -2.87616, 2.4265)
ob_auto_camera.rotation_euler = (1.09748, -7.21219e-08, 0.694738)
scene.camera = ob_auto_camera
bpy.context.view_layer.update()
